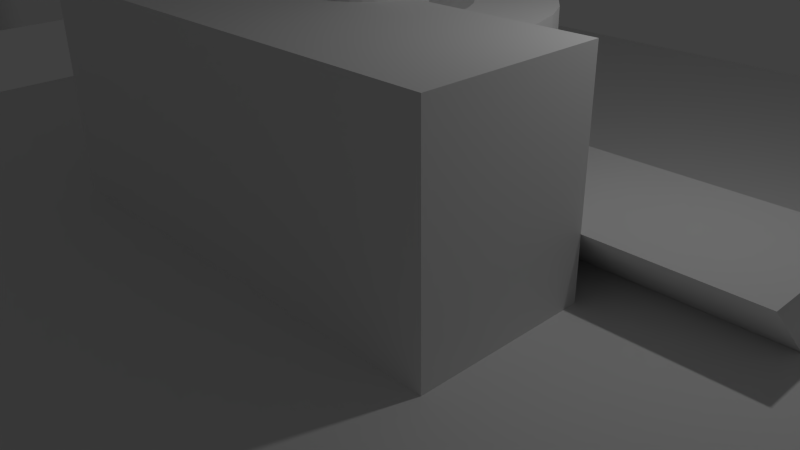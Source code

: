 # Source: strut-punch.blend  (saved by Blender 2.76.0; exported with 4.5.12 LTS)
import bpy
from mathutils import Matrix  # noqa: F401  (used for matrix-valued properties, if any)

bpy.ops.wm.read_factory_settings(use_empty=True)
scene = bpy.context.scene
scene.name = 'Scene'

# ---- collections
col_collection_1 = bpy.data.collections.new('Collection 1'); scene.collection.children.link(col_collection_1)

# ---- world
world_world = bpy.data.worlds.new('World'); scene.world = world_world
world_world.color = (0.05088, 0.05088, 0.05088)
world_world.use_sun_shadow = False
world_world.sun_shadow_jitter_overblur = 0.0
world_world.cycles.sampling_method = 'MANUAL'
world_world.cycles.sample_map_resolution = 256

# ---- cameras
cam_camera = bpy.data.cameras.new('Camera')
cam_camera.clip_end = 100.0
cam_camera.lens = 35.0
cam_camera.sensor_width = 32.0
cam_camera.sensor_height = 18.0
cam_camera.ortho_scale = 7.314
cam_camera.dof.focus_distance = 0.0
cam_camera.dof.aperture_fstop = 128.0

# ---- lights
light_lamp = bpy.data.lights.new('Lamp', 'POINT')
light_lamp.transmission_factor = 0.0
light_lamp.cutoff_distance = 30.0
light_lamp.energy = 100.0
light_lamp.shadow_buffer_clip_start = 1.001
light_lamp.shadow_soft_size = 0.1
light_lamp.shadow_maximum_resolution = 0.006
light_lamp.use_absolute_resolution = True
light_lamp.cycles.use_multiple_importance_sampling = False

# ---- meshes
me_cube = bpy.data.meshes.new('Cube')
me_cube.from_pydata([(-1.0, -1.0, -1.0), (-1.0, -1.0, 1.0), (-1.0, 1.0, -1.0), (-1.0, 1.0, 1.0), (1.0, -1.0, -1.0), (1.0, -1.0, 1.0), (1.0, 1.0, -1.0), (1.0, 1.0, 1.0)], [], [(1, 3, 2, 0), (3, 7, 6, 2), (7, 5, 4, 6), (5, 1, 0, 4), (0, 2, 6, 4), (5, 7, 3, 1)])
me_cube.use_remesh_preserve_volume = False
me_cube.use_remesh_preserve_attributes = False
me_cube.use_mirror_vertex_groups = False
me_cube.update()
me_cone = bpy.data.meshes.new('Cone')
me_cone.from_pydata([(0.0, 1.0, -1.0), (0.1951, 0.9808, -1.0), (0.3827, 0.9239, -1.0), (0.5556, 0.8315, -1.0), (0.7071, 0.7071, -1.0), (0.8315, 0.5556, -1.0), (0.9239, 0.3827, -1.0), (0.9808, 0.1951, -1.0), (1.0, 7.55e-08, -1.0), (0.0, 0.0, 1.0), (0.9808, -0.1951, -1.0), (0.9239, -0.3827, -1.0), (0.8315, -0.5556, -1.0), (0.7071, -0.7071, -1.0), (0.5556, -0.8315, -1.0), (0.3827, -0.9239, -1.0), (0.1951, -0.9808, -1.0), (-3.258e-07, -1.0, -1.0), (-0.1951, -0.9808, -1.0), (-0.3827, -0.9239, -1.0), (-0.5556, -0.8315, -1.0), (-0.7071, -0.7071, -1.0), (-0.8315, -0.5556, -1.0), (-0.9239, -0.3827, -1.0), (-0.9808, -0.1951, -1.0), (-1.0, 9.656e-07, -1.0), (-0.9808, 0.1951, -1.0), (-0.9239, 0.3827, -1.0), (-0.8315, 0.5556, -1.0), (-0.7071, 0.7071, -1.0), (-0.5556, 0.8315, -1.0), (-0.3827, 0.9239, -1.0), (-0.1951, 0.9808, -1.0)], [], [(31, 9, 32), (0, 9, 1), (30, 9, 31), (29, 9, 30), (28, 9, 29), (27, 9, 28), (26, 9, 27), (25, 9, 26), (24, 9, 25), (23, 9, 24), (22, 9, 23), (21, 9, 22), (20, 9, 21), (19, 9, 20), (18, 9, 19), (17, 9, 18), (16, 9, 17), (15, 9, 16), (14, 9, 15), (13, 9, 14), (12, 9, 13), (11, 9, 12), (10, 9, 11), (8, 9, 10), (7, 9, 8), (6, 9, 7), (5, 9, 6), (4, 9, 5), (3, 9, 4), (2, 9, 3), (32, 9, 0), (1, 9, 2), (0, 1, 2, 3, 4, 5, 6, 7, 8, 10, 11, 12, 13, 14, 15, 16, 17, 18, 19, 20, 21, 22, 23, 24, 25, 26, 27, 28, 29, 30, 31, 32)])
me_cone.use_remesh_preserve_volume = False
me_cone.use_remesh_preserve_attributes = False
me_cone.use_mirror_vertex_groups = False
me_cone.update()
me_blue_house = bpy.data.meshes.new('Blue-House')
me_blue_house.from_pydata([(-93.0, 96.0, 25.88), (-93.0, 92.0, 30.36), (-93.0, 96.0, 35.0), (-93.0, 92.0, 35.0), (-89.0, 96.0, 25.88), (-89.0, 96.0, 35.0), (-89.0, 92.0, 30.36), (-89.0, 92.0, 35.0), (-89.0, 92.29, 24.0), (-89.0, 92.0, 24.29), (-89.0, 92.0, 24.0), (-93.0, 92.0, 24.29), (-93.0, 92.0, 24.0), (-93.0, 92.29, 24.0), (-99.5, 85.0, 31.2), (-72.5, 85.0, 31.2), (-75.34, 92.35, 23.94), (-98.22, 92.35, 23.94), (-99.5, 97.35, 19.0), (-98.22, 96.18, 20.15), (-75.34, 96.18, 20.15), (-72.5, 97.35, 19.0), (-99.5, 72.65, 19.0), (-75.34, 73.3, 19.64), (-72.5, 72.65, 19.0), (-98.22, 73.3, 19.64), (-98.22, 77.65, 23.94), (-75.34, 77.65, 23.94), (-99.5, 67.87, 19.0), (-72.5, 67.87, 19.0), (-72.5, 102.1, 19.0), (-99.5, 102.1, 19.0), (-99.5, 85.0, 38.2), (-72.5, 85.0, 38.2), (-75.34, 96.18, 1.06), (-98.22, 96.18, 1.06), (-75.34, 73.3, 1.06), (-98.22, 73.3, 1.06)], [], [(0, 1, 2), (2, 1, 3), (4, 5, 6), (6, 5, 7), (8, 9, 10), (6, 7, 1), (1, 7, 3), (11, 12, 9), (9, 12, 10), (5, 2, 7), (7, 2, 3), (13, 8, 12), (12, 8, 10), (11, 13, 12), (0, 2, 4), (4, 2, 5), (9, 14, 11), (9, 15, 14), (9, 16, 15), (9, 8, 16), (16, 8, 17), (17, 8, 13), (11, 17, 13), (11, 14, 17), (17, 14, 18), (19, 18, 20), (19, 17, 18), (18, 21, 20), (20, 21, 16), (16, 21, 15), (22, 23, 24), (22, 25, 23), (22, 26, 25), (22, 14, 26), (26, 14, 27), (27, 14, 15), (24, 27, 15), (24, 23, 27), (22, 24, 28), (28, 24, 29), (21, 18, 30), (30, 18, 31), (1, 32, 6), (1, 31, 32), (1, 0, 31), (31, 0, 4), (30, 4, 6), (33, 6, 32), (33, 30, 6), (31, 4, 30), (29, 33, 28), (28, 33, 32), (18, 14, 31), (31, 14, 32), (32, 14, 28), (28, 14, 22), (21, 30, 15), (15, 30, 33), (29, 15, 33), (29, 24, 15), (20, 34, 19), (19, 34, 35), (34, 20, 23), (36, 34, 23), (27, 23, 16), (16, 23, 20), (16, 17, 27), (27, 17, 26), (36, 37, 34), (34, 37, 35), (25, 37, 23), (23, 37, 36), (26, 17, 25), (25, 17, 19), (35, 25, 19), (35, 37, 25)])
me_blue_house.use_remesh_preserve_volume = False
me_blue_house.use_remesh_preserve_attributes = False
me_blue_house.use_mirror_vertex_groups = False
me_blue_house.update()
me_cylinder_004 = bpy.data.meshes.new('Cylinder.004')
me_cylinder_004.from_pydata([(0.0, 1.0, -1.0), (0.0, 1.0, 1.0), (0.1951, 0.9808, -1.0), (0.1951, 0.9808, 1.0), (0.3827, 0.9239, -1.0), (0.3827, 0.9239, 1.0), (0.5556, 0.8315, -1.0), (0.5556, 0.8315, 1.0), (0.7071, 0.7071, -1.0), (0.7071, 0.7071, 1.0), (0.8315, 0.5556, -1.0), (0.8315, 0.5556, 1.0), (0.9239, 0.3827, -1.0), (0.9239, 0.3827, 1.0), (0.9808, 0.1951, -1.0), (0.9808, 0.1951, 1.0), (1.0, 7.55e-08, -1.0), (1.0, 7.55e-08, 1.0), (0.9808, -0.1951, -1.0), (0.9808, -0.1951, 1.0), (0.9239, -0.3827, -1.0), (0.9239, -0.3827, 1.0), (0.8315, -0.5556, -1.0), (0.8315, -0.5556, 1.0), (0.7071, -0.7071, -1.0), (0.7071, -0.7071, 1.0), (0.5556, -0.8315, -1.0), (0.5556, -0.8315, 1.0), (0.3827, -0.9239, -1.0), (0.3827, -0.9239, 1.0), (0.1951, -0.9808, -1.0), (0.1951, -0.9808, 1.0), (-3.258e-07, -1.0, -1.0), (-3.258e-07, -1.0, 1.0), (-0.1951, -0.9808, -1.0), (-0.1951, -0.9808, 1.0), (-0.3827, -0.9239, -1.0), (-0.3827, -0.9239, 1.0), (-0.5556, -0.8315, -1.0), (-0.5556, -0.8315, 1.0), (-0.7071, -0.7071, -1.0), (-0.7071, -0.7071, 1.0), (-0.8315, -0.5556, -1.0), (-0.8315, -0.5556, 1.0), (-0.9239, -0.3827, -1.0), (-0.9239, -0.3827, 1.0), (-0.9808, -0.1951, -1.0), (-0.9808, -0.1951, 1.0), (-1.0, 9.656e-07, -1.0), (-1.0, 9.656e-07, 1.0), (-0.9808, 0.1951, -1.0), (-0.9808, 0.1951, 1.0), (-0.9239, 0.3827, -1.0), (-0.9239, 0.3827, 1.0), (-0.8315, 0.5556, -1.0), (-0.8315, 0.5556, 1.0), (-0.7071, 0.7071, -1.0), (-0.7071, 0.7071, 1.0), (-0.5556, 0.8315, -1.0), (-0.5556, 0.8315, 1.0), (-0.3827, 0.9239, -1.0), (-0.3827, 0.9239, 1.0), (-0.1951, 0.9808, -1.0), (-0.1951, 0.9808, 1.0)], [], [(0, 1, 3, 2), (2, 3, 5, 4), (4, 5, 7, 6), (6, 7, 9, 8), (8, 9, 11, 10), (10, 11, 13, 12), (12, 13, 15, 14), (14, 15, 17, 16), (16, 17, 19, 18), (18, 19, 21, 20), (20, 21, 23, 22), (22, 23, 25, 24), (24, 25, 27, 26), (26, 27, 29, 28), (28, 29, 31, 30), (30, 31, 33, 32), (32, 33, 35, 34), (34, 35, 37, 36), (36, 37, 39, 38), (38, 39, 41, 40), (40, 41, 43, 42), (42, 43, 45, 44), (44, 45, 47, 46), (46, 47, 49, 48), (48, 49, 51, 50), (50, 51, 53, 52), (52, 53, 55, 54), (54, 55, 57, 56), (56, 57, 59, 58), (58, 59, 61, 60), (3, 1, 63, 61, 59, 57, 55, 53, 51, 49, 47, 45, 43, 41, 39, 37, 35, 33, 31, 29, 27, 25, 23, 21, 19, 17, 15, 13, 11, 9, 7, 5), (62, 63, 1, 0), (60, 61, 63, 62), (0, 2, 4, 6, 8, 10, 12, 14, 16, 18, 20, 22, 24, 26, 28, 30, 32, 34, 36, 38, 40, 42, 44, 46, 48, 50, 52, 54, 56, 58, 60, 62)])
me_cylinder_004.use_remesh_preserve_volume = False
me_cylinder_004.use_remesh_preserve_attributes = False
me_cylinder_004.use_mirror_vertex_groups = False
me_cylinder_004.update()
me_cube_002 = bpy.data.meshes.new('Cube.002')
me_cube_002.from_pydata([(-1.0, -1.0, 1.0), (-1.0, 1.0, -1.0), (-1.0, 1.0, 1.0), (1.0, -1.0, 1.0), (1.0, 1.0, -1.0), (1.0, 1.0, 1.0)], [], [(2, 5, 4, 1), (5, 3, 4), (3, 5, 2, 0), (0, 2, 1), (1, 4, 3, 0)])
me_cube_002.use_remesh_preserve_volume = False
me_cube_002.use_remesh_preserve_attributes = False
me_cube_002.use_mirror_vertex_groups = False
me_cube_002.update()
me_cube_001 = bpy.data.meshes.new('Cube.001')
me_cube_001.from_pydata([(-1.0, -1.0, -1.0), (-1.0, -1.0, 1.0), (-1.0, 1.0, -1.0), (-1.0, 1.0, 1.0), (1.0, -1.0, -1.0), (1.0, -1.0, 1.0), (1.0, 1.0, -1.0), (1.0, 1.0, 1.0)], [], [(1, 3, 2, 0), (3, 7, 6, 2), (7, 5, 4, 6), (5, 1, 0, 4), (0, 2, 6, 4), (5, 7, 3, 1)])
me_cube_001.use_remesh_preserve_volume = False
me_cube_001.use_remesh_preserve_attributes = False
me_cube_001.use_mirror_vertex_groups = False
me_cube_001.update()
me_cylinder_002 = bpy.data.meshes.new('Cylinder.002')
me_cylinder_002.from_pydata([(0.0, 1.0, -1.0), (0.0, 1.0, 1.0), (0.1951, 0.9808, -1.0), (0.1951, 0.9808, 1.0), (0.3827, 0.9239, -1.0), (0.3827, 0.9239, 1.0), (0.5556, 0.8315, -1.0), (0.5556, 0.8315, 1.0), (0.7071, 0.7071, -1.0), (0.7071, 0.7071, 1.0), (0.8315, 0.5556, -1.0), (0.8315, 0.5556, 1.0), (0.9239, 0.3827, -1.0), (0.9239, 0.3827, 1.0), (0.9808, 0.1951, -1.0), (0.9808, 0.1951, 1.0), (1.0, 7.55e-08, -1.0), (1.0, 7.55e-08, 1.0), (0.9808, -0.1951, -1.0), (0.9808, -0.1951, 1.0), (0.9239, -0.3827, -1.0), (0.9239, -0.3827, 1.0), (0.8315, -0.5556, -1.0), (0.8315, -0.5556, 1.0), (0.7071, -0.7071, -1.0), (0.7071, -0.7071, 1.0), (0.5556, -0.8315, -1.0), (0.5556, -0.8315, 1.0), (0.3827, -0.9239, -1.0), (0.3827, -0.9239, 1.0), (0.1951, -0.9808, -1.0), (0.1951, -0.9808, 1.0), (-3.258e-07, -1.0, -1.0), (-3.258e-07, -1.0, 1.0), (-0.1951, -0.9808, -1.0), (-0.1951, -0.9808, 1.0), (-0.3827, -0.9239, -1.0), (-0.3827, -0.9239, 1.0), (-0.5556, -0.8315, -1.0), (-0.5556, -0.8315, 1.0), (-0.7071, -0.7071, -1.0), (-0.7071, -0.7071, 1.0), (-0.8315, -0.5556, -1.0), (-0.8315, -0.5556, 1.0), (-0.9239, -0.3827, -1.0), (-0.9239, -0.3827, 1.0), (-0.9808, -0.1951, -1.0), (-0.9808, -0.1951, 1.0), (-1.0, 9.656e-07, -1.0), (-1.0, 9.656e-07, 1.0), (-0.9808, 0.1951, -1.0), (-0.9808, 0.1951, 1.0), (-0.9239, 0.3827, -1.0), (-0.9239, 0.3827, 1.0), (-0.8315, 0.5556, -1.0), (-0.8315, 0.5556, 1.0), (-0.7071, 0.7071, -1.0), (-0.7071, 0.7071, 1.0), (-0.5556, 0.8315, -1.0), (-0.5556, 0.8315, 1.0), (-0.3827, 0.9239, -1.0), (-0.3827, 0.9239, 1.0), (-0.1951, 0.9808, -1.0), (-0.1951, 0.9808, 1.0)], [], [(0, 1, 3, 2), (2, 3, 5, 4), (4, 5, 7, 6), (6, 7, 9, 8), (8, 9, 11, 10), (10, 11, 13, 12), (12, 13, 15, 14), (14, 15, 17, 16), (16, 17, 19, 18), (18, 19, 21, 20), (20, 21, 23, 22), (22, 23, 25, 24), (24, 25, 27, 26), (26, 27, 29, 28), (28, 29, 31, 30), (30, 31, 33, 32), (32, 33, 35, 34), (34, 35, 37, 36), (36, 37, 39, 38), (38, 39, 41, 40), (40, 41, 43, 42), (42, 43, 45, 44), (44, 45, 47, 46), (46, 47, 49, 48), (48, 49, 51, 50), (50, 51, 53, 52), (52, 53, 55, 54), (54, 55, 57, 56), (56, 57, 59, 58), (58, 59, 61, 60), (3, 1, 63, 61, 59, 57, 55, 53, 51, 49, 47, 45, 43, 41, 39, 37, 35, 33, 31, 29, 27, 25, 23, 21, 19, 17, 15, 13, 11, 9, 7, 5), (62, 63, 1, 0), (60, 61, 63, 62), (0, 2, 4, 6, 8, 10, 12, 14, 16, 18, 20, 22, 24, 26, 28, 30, 32, 34, 36, 38, 40, 42, 44, 46, 48, 50, 52, 54, 56, 58, 60, 62)])
me_cylinder_002.use_remesh_preserve_volume = False
me_cylinder_002.use_remesh_preserve_attributes = False
me_cylinder_002.use_mirror_vertex_groups = False
me_cylinder_002.update()
me_cube_000 = bpy.data.meshes.new('Cube.000')
me_cube_000.from_pydata([(-1.0, -1.0, 1.0), (-1.0, 1.0, -1.0), (-1.0, 1.0, 1.0), (1.0, -1.0, 1.0), (1.0, 1.0, -1.0), (1.0, 1.0, 1.0)], [], [(2, 5, 4, 1), (5, 3, 4), (3, 5, 2, 0), (0, 2, 1), (1, 4, 3, 0)])
me_cube_000.use_remesh_preserve_volume = False
me_cube_000.use_remesh_preserve_attributes = False
me_cube_000.use_mirror_vertex_groups = False
me_cube_000.update()
me_cylinder_003 = bpy.data.meshes.new('Cylinder.003')
me_cylinder_003.from_pydata([(0.0, 1.0, -1.0), (0.0, 1.0, 0.6309), (0.1951, 0.9808, -1.0), (0.1951, 0.9808, 0.6309), (0.3827, 0.9239, -1.0), (0.3827, 0.9239, 0.6309), (0.5556, 0.8315, -1.0), (0.5556, 0.8315, 0.6309), (0.7071, 0.7071, -1.0), (0.7071, 0.7071, 0.6309), (0.8315, 0.5556, -1.0), (0.8315, 0.5556, 0.6309), (0.9239, 0.3827, -1.0), (0.9239, 0.3827, 0.6309), (0.9808, 0.1951, -1.0), (0.9808, 0.1951, 0.6309), (1.0, 7.55e-08, -1.0), (1.0, 7.55e-08, 0.6309), (0.9808, -0.1951, -1.0), (0.9808, -0.1951, 0.6309), (0.9239, -0.3827, -1.0), (0.9239, -0.3827, 0.6309), (0.8315, -0.5556, -1.0), (0.8315, -0.5556, 0.6309), (0.7071, -0.7071, -1.0), (0.7071, -0.7071, 0.6309), (0.5556, -0.8315, -1.0), (0.5556, -0.8315, 0.6309), (0.3827, -0.9239, -1.0), (0.3827, -0.9239, 0.6309), (0.1951, -0.9808, -1.0), (0.1951, -0.9808, 0.6309), (-3.258e-07, -1.0, -1.0), (-3.258e-07, -1.0, 0.6309), (-0.1951, -0.9808, -1.0), (-0.1951, -0.9808, 0.6309), (-0.3827, -0.9239, -1.0), (-0.3827, -0.9239, 0.6309), (-0.5556, -0.8315, -1.0), (-0.5556, -0.8315, 0.6309), (-0.7071, -0.7071, -1.0), (-0.7071, -0.7071, 0.6309), (-0.8315, -0.5556, -1.0), (-0.8315, -0.5556, 0.6309), (-0.9239, -0.3827, -1.0), (-0.9239, -0.3827, 0.6309), (-0.9808, -0.1951, -1.0), (-0.9808, -0.1951, 0.6309), (-1.0, 9.656e-07, -1.0), (-1.0, 9.656e-07, 0.6309), (-0.9808, 0.1951, -1.0), (-0.9808, 0.1951, 0.6309), (-0.9239, 0.3827, -1.0), (-0.9239, 0.3827, 0.6309), (-0.8315, 0.5556, -1.0), (-0.8315, 0.5556, 0.6309), (-0.7071, 0.7071, -1.0), (-0.7071, 0.7071, 0.6309), (-0.5556, 0.8315, -1.0), (-0.5556, 0.8315, 0.6309), (-0.3827, 0.9239, -1.0), (-0.3827, 0.9239, 0.6309), (-0.1951, 0.9808, -1.0), (-0.1951, 0.9808, 0.6309)], [], [(0, 1, 3, 2), (2, 3, 5, 4), (4, 5, 7, 6), (6, 7, 9, 8), (8, 9, 11, 10), (10, 11, 13, 12), (12, 13, 15, 14), (14, 15, 17, 16), (16, 17, 19, 18), (18, 19, 21, 20), (20, 21, 23, 22), (22, 23, 25, 24), (24, 25, 27, 26), (26, 27, 29, 28), (28, 29, 31, 30), (30, 31, 33, 32), (32, 33, 35, 34), (34, 35, 37, 36), (36, 37, 39, 38), (38, 39, 41, 40), (40, 41, 43, 42), (42, 43, 45, 44), (44, 45, 47, 46), (46, 47, 49, 48), (48, 49, 51, 50), (50, 51, 53, 52), (52, 53, 55, 54), (54, 55, 57, 56), (56, 57, 59, 58), (58, 59, 61, 60), (3, 1, 63, 61, 59, 57, 55, 53, 51, 49, 47, 45, 43, 41, 39, 37, 35, 33, 31, 29, 27, 25, 23, 21, 19, 17, 15, 13, 11, 9, 7, 5), (62, 63, 1, 0), (60, 61, 63, 62), (0, 2, 4, 6, 8, 10, 12, 14, 16, 18, 20, 22, 24, 26, 28, 30, 32, 34, 36, 38, 40, 42, 44, 46, 48, 50, 52, 54, 56, 58, 60, 62)])
me_cylinder_003.use_remesh_preserve_volume = False
me_cylinder_003.use_remesh_preserve_attributes = False
me_cylinder_003.use_mirror_vertex_groups = False
me_cylinder_003.update()

# ---- objects
ob_cube = bpy.data.objects.new('Cube', me_cube)
ob_cap_neg = bpy.data.objects.new('CAP neg', me_cone)
ob_blue_house = bpy.data.objects.new('Blue-House', me_blue_house)
ob_pin_neg = bpy.data.objects.new('pin neg', me_cylinder_004)
ob_neg_top_bool = bpy.data.objects.new('NEG top bool', me_cube_002)
ob_empty = bpy.data.objects.new('Empty', None)
ob_neg_top = bpy.data.objects.new('NEG top', me_cube_001)
ob_lamp = bpy.data.objects.new('Lamp', light_lamp)
ob_camera = bpy.data.objects.new('Camera', cam_camera)
ob_cap = bpy.data.objects.new('CAP', me_cylinder_002)
ob_neg_top_bool_001 = bpy.data.objects.new('NEG top bool.001', me_cube_000)
ob_main_throat = bpy.data.objects.new('Main throat', me_cylinder_003)

# ---- transforms, parenting, visibility, modifiers, constraints
ob_cube.location = (0.0, 1.0, -1.392)
ob_cube.scale = (8.275, 8.275, 2.017)
ob_cube.hide_viewport = True
ob_cube.lineart.crease_threshold = 0.0
ob_cap_neg.location = (0.0, 0.0, -2.951)
ob_cap_neg.scale = (1.397, 1.397, 0.4062)
ob_cap_neg.hide_viewport = True
ob_cap_neg.lineart.crease_threshold = 0.0
ob_blue_house.location = (64.41, -75.95, 0.0)
ob_blue_house.hide_viewport = True
ob_blue_house.lineart.crease_threshold = 0.0
ob_pin_neg.location = (0.0, 0.0, 0.0)
ob_pin_neg.scale = (0.7, 0.7, 5.293)
ob_pin_neg.hide_viewport = True
ob_pin_neg.lineart.crease_threshold = 0.0
ob_neg_top_bool.location = (0.0, -1.001, -0.4033)
ob_neg_top_bool.scale = (5.088, 1.0, 1.0)
ob_neg_top_bool.hide_viewport = True
ob_neg_top_bool.lineart.crease_threshold = 0.0
ob_empty.location = (0.0, 0.0, 0.0)
ob_empty.rotation_euler = (-0.0, 3.142, 3.142)
ob_empty.scale = (1.203, 1.203, 2.25)
ob_empty.empty_display_size = 5.31
ob_empty.empty_image_offset = (0.0, 0.0)
ob_empty.hide_viewport = True
ob_empty.lineart.crease_threshold = 0.0
ob_neg_top.location = (0.0, -1.1, 1.362)
ob_neg_top.scale = (3.104, 1.1, 2.0)
ob_neg_top.hide_viewport = True
ob_neg_top.lineart.crease_threshold = 0.0
_m = ob_neg_top.modifiers.new('Boolean', 'BOOLEAN')
_m.object = ob_neg_top_bool
_m.operation = 'UNION'
_m.solver = 'FAST'
ob_lamp.location = (4.076, 1.005, 5.904)
ob_lamp.rotation_euler = (0.6503, 0.05522, 1.866)
ob_lamp.lock_rotations_4d = False
ob_lamp.empty_display_type = 'ARROWS'
ob_lamp.color = (0.0, 0.0, 0.0, 0.0)
ob_lamp.lineart.crease_threshold = 0.0
ob_camera.location = (7.481, -6.508, 5.344)
ob_camera.rotation_euler = (1.109, 0.01082, 0.8149)
ob_camera.lock_rotations_4d = False
ob_camera.empty_display_type = 'ARROWS'
ob_camera.color = (0.0, 0.0, 0.0, 0.0)
ob_camera.display_type = 'WIRE'
ob_camera.lineart.crease_threshold = 0.0
ob_cap.location = (0.0, 0.0, -2.75)
ob_cap.scale = (2.139, 2.139, 0.5)
ob_cap.hide_viewport = True
ob_cap.lineart.crease_threshold = 0.0
ob_neg_top_bool_001.location = (0.006414, 0.9927, 0.422)
ob_neg_top_bool_001.scale = (5.088, 1.0, 1.0)
ob_neg_top_bool_001.hide_viewport = True
ob_neg_top_bool_001.lineart.crease_threshold = 0.0
_m = ob_neg_top_bool_001.modifiers.new('Boolean', 'BOOLEAN')
_m.object = ob_cube
_m.solver = 'FAST'
ob_main_throat.location = (0.0, 0.0, 0.0)
ob_main_throat.scale = (1.203, 1.203, 2.25)
ob_main_throat.lineart.crease_threshold = 0.0
_m = ob_main_throat.modifiers.new('Boolean', 'BOOLEAN')
_m.object = ob_neg_top
_m.solver = 'FAST'
_m = ob_main_throat.modifiers.new('Boolean.001', 'BOOLEAN')
_m.object = ob_cap
_m.operation = 'UNION'
_m.solver = 'FAST'
_m = ob_main_throat.modifiers.new('Boolean.002', 'BOOLEAN')
_m.object = ob_pin_neg
_m.solver = 'FAST'
_m = ob_main_throat.modifiers.new('Boolean.003', 'BOOLEAN')
_m.object = ob_cap_neg
_m.solver = 'FAST'
_m = ob_main_throat.modifiers.new('Boolean.004', 'BOOLEAN')
_m.object = ob_neg_top_bool_001
_m.solver = 'FAST'
_m = ob_main_throat.modifiers.new('Array', 'ARRAY')
_m.constant_offset_displace = (0.0, 0.0, 0.0)
_m.use_relative_offset = False
_m.use_object_offset = True
_m.offset_object = ob_empty

# ---- collection membership
col_collection_1.objects.link(ob_cube)
col_collection_1.objects.link(ob_cap_neg)
col_collection_1.objects.link(ob_blue_house)
col_collection_1.objects.link(ob_pin_neg)
col_collection_1.objects.link(ob_neg_top_bool)
col_collection_1.objects.link(ob_empty)
col_collection_1.objects.link(ob_neg_top)
col_collection_1.objects.link(ob_lamp)
col_collection_1.objects.link(ob_camera)
col_collection_1.objects.link(ob_cap)
col_collection_1.objects.link(ob_neg_top_bool_001)
col_collection_1.objects.link(ob_main_throat)

# ---- scene / render settings (as saved in the file)
scene.camera = ob_camera
scene.frame_start = 1; scene.frame_end = 250; scene.frame_set(1)
scene.render.engine = 'BLENDER_EEVEE_NEXT'
scene.render.resolution_percentage = 50
scene.render.dither_intensity = 0.0
scene.cycles.use_denoising = False
scene.cycles.samples = 10
scene.cycles.sampling_pattern = 'TABULATED_SOBOL'
scene.cycles.light_sampling_threshold = 0.0
scene.cycles.use_adaptive_sampling = False
scene.cycles.use_light_tree = False
scene.cycles.blur_glossy = 0.0
scene.cycles.pixel_filter_type = 'GAUSSIAN'
scene.cycles.sample_clamp_indirect = 0.0
scene.view_settings.view_transform = 'Standard'
bpy.context.view_layer.update()
